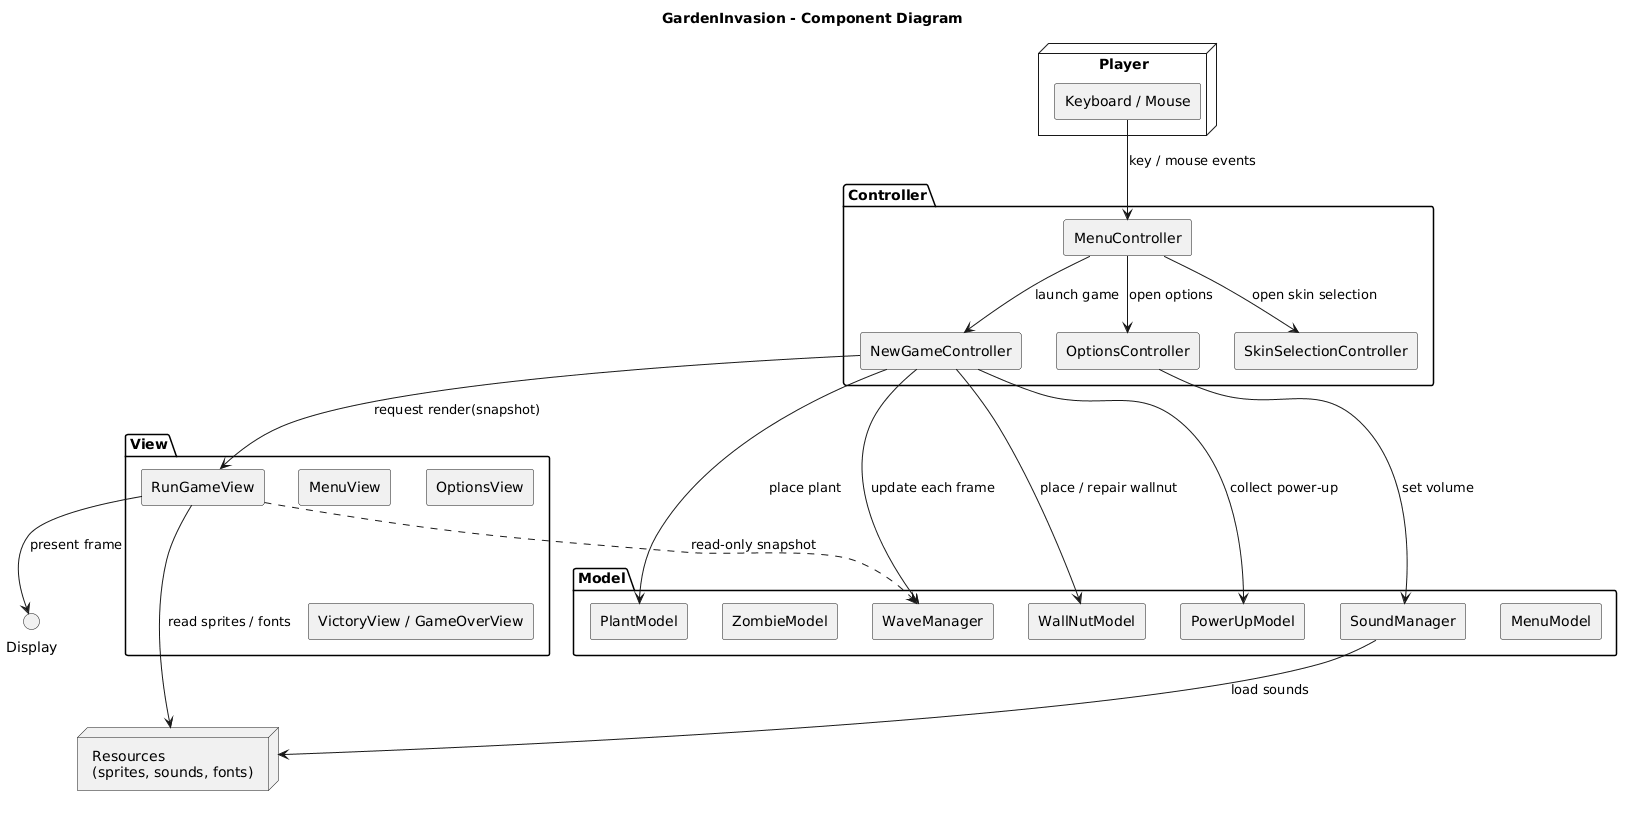

The diagram above was rendered by PlantUML. Its source (embedded in the PNG):
@startuml
skinparam componentStyle rectangle
skinparam monochrome true
skinparam shadowing false
title GardenInvasion - Component Diagram

node "Player" as Player {
  [Keyboard / Mouse] as Input
}

package "Controller" {
  [MenuController] as MC
  [NewGameController] as NGC
  [OptionsController] as OC
  [SkinSelectionController] as SSC
}

package "Model" {
  [PlantModel] as PM
  [ZombieModel] as ZM
  [WallNutModel] as WNM
  [WaveManager] as WV
  [PowerUpModel] as PUM
  [SoundManager] as SM
  [MenuModel] as MM
}

package "View" {
  [RunGameView] as RGV
  [MenuView] as MV
  [OptionsView] as OV
  [VictoryView / GameOverView] as EV
}

node "Resources\n(sprites, sounds, fonts)" as Resources

Input --> MC : key / mouse events
MC --> NGC : launch game
MC --> OC : open options
MC --> SSC : open skin selection

NGC --> WV : update each frame
NGC --> PM : place plant
NGC --> WNM : place / repair wallnut
NGC --> PUM : collect power-up
NGC --> RGV : request render(snapshot)

RGV --> Resources : read sprites / fonts
RGV --> Display : present frame
RGV ..> WV : read-only snapshot

SM --> Resources : load sounds
OC --> SM : set volume
@enduml